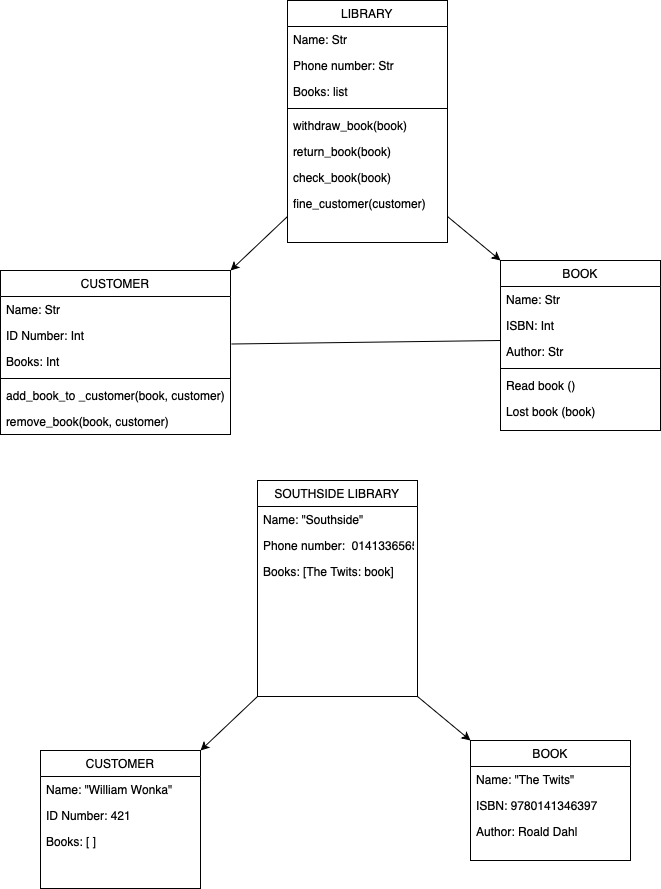

The diagram above was exported from draw.io. Its source (the exported page's mxGraphModel, read from the mxfile embedded in the PNG):
<mxGraphModel dx="1851" dy="545" grid="1" gridSize="10" guides="1" tooltips="1" connect="1" arrows="1" fold="1" page="1" pageScale="1" pageWidth="827" pageHeight="1169" math="0" shadow="0">
  <root>
    <mxCell id="WIyWlLk6GJQsqaUBKTNV-0" />
    <mxCell id="WIyWlLk6GJQsqaUBKTNV-1" parent="WIyWlLk6GJQsqaUBKTNV-0" />
    <mxCell id="zkfFHV4jXpPFQw0GAbJ--0" value="BOOK&#10;" style="swimlane;fontStyle=0;align=center;verticalAlign=top;childLayout=stackLayout;horizontal=1;startSize=26;horizontalStack=0;resizeParent=1;resizeLast=0;collapsible=1;marginBottom=0;rounded=0;shadow=0;strokeWidth=1;" parent="WIyWlLk6GJQsqaUBKTNV-1" vertex="1">
      <mxGeometry x="180" y="340" width="160" height="170" as="geometry">
        <mxRectangle x="230" y="140" width="160" height="26" as="alternateBounds" />
      </mxGeometry>
    </mxCell>
    <mxCell id="zkfFHV4jXpPFQw0GAbJ--1" value="Name: Str" style="text;align=left;verticalAlign=top;spacingLeft=4;spacingRight=4;overflow=hidden;rotatable=0;points=[[0,0.5],[1,0.5]];portConstraint=eastwest;" parent="zkfFHV4jXpPFQw0GAbJ--0" vertex="1">
      <mxGeometry y="26" width="160" height="26" as="geometry" />
    </mxCell>
    <mxCell id="zkfFHV4jXpPFQw0GAbJ--2" value="ISBN: Int" style="text;align=left;verticalAlign=top;spacingLeft=4;spacingRight=4;overflow=hidden;rotatable=0;points=[[0,0.5],[1,0.5]];portConstraint=eastwest;rounded=0;shadow=0;html=0;" parent="zkfFHV4jXpPFQw0GAbJ--0" vertex="1">
      <mxGeometry y="52" width="160" height="26" as="geometry" />
    </mxCell>
    <mxCell id="wFtKwiEgmMH5XNw2KxYl-3" value="Author: Str" style="text;align=left;verticalAlign=top;spacingLeft=4;spacingRight=4;overflow=hidden;rotatable=0;points=[[0,0.5],[1,0.5]];portConstraint=eastwest;rounded=0;shadow=0;html=0;" vertex="1" parent="zkfFHV4jXpPFQw0GAbJ--0">
      <mxGeometry y="78" width="160" height="26" as="geometry" />
    </mxCell>
    <mxCell id="zkfFHV4jXpPFQw0GAbJ--4" value="" style="line;html=1;strokeWidth=1;align=left;verticalAlign=middle;spacingTop=-1;spacingLeft=3;spacingRight=3;rotatable=0;labelPosition=right;points=[];portConstraint=eastwest;" parent="zkfFHV4jXpPFQw0GAbJ--0" vertex="1">
      <mxGeometry y="104" width="160" height="8" as="geometry" />
    </mxCell>
    <mxCell id="zkfFHV4jXpPFQw0GAbJ--5" value="Read book ()" style="text;align=left;verticalAlign=top;spacingLeft=4;spacingRight=4;overflow=hidden;rotatable=0;points=[[0,0.5],[1,0.5]];portConstraint=eastwest;" parent="zkfFHV4jXpPFQw0GAbJ--0" vertex="1">
      <mxGeometry y="112" width="160" height="58" as="geometry" />
    </mxCell>
    <mxCell id="zkfFHV4jXpPFQw0GAbJ--17" value="LIBRARY&#10;" style="swimlane;fontStyle=0;align=center;verticalAlign=top;childLayout=stackLayout;horizontal=1;startSize=26;horizontalStack=0;resizeParent=1;resizeLast=0;collapsible=1;marginBottom=0;rounded=0;shadow=0;strokeWidth=1;" parent="WIyWlLk6GJQsqaUBKTNV-1" vertex="1">
      <mxGeometry x="-33" y="80" width="160" height="242" as="geometry">
        <mxRectangle x="550" y="140" width="160" height="26" as="alternateBounds" />
      </mxGeometry>
    </mxCell>
    <mxCell id="zkfFHV4jXpPFQw0GAbJ--18" value="Name: Str" style="text;align=left;verticalAlign=top;spacingLeft=4;spacingRight=4;overflow=hidden;rotatable=0;points=[[0,0.5],[1,0.5]];portConstraint=eastwest;fontStyle=0" parent="zkfFHV4jXpPFQw0GAbJ--17" vertex="1">
      <mxGeometry y="26" width="160" height="26" as="geometry" />
    </mxCell>
    <mxCell id="zkfFHV4jXpPFQw0GAbJ--22" value="Phone number: Str" style="text;align=left;verticalAlign=top;spacingLeft=4;spacingRight=4;overflow=hidden;rotatable=0;points=[[0,0.5],[1,0.5]];portConstraint=eastwest;rounded=0;shadow=0;html=0;fontStyle=0" parent="zkfFHV4jXpPFQw0GAbJ--17" vertex="1">
      <mxGeometry y="52" width="160" height="26" as="geometry" />
    </mxCell>
    <mxCell id="zkfFHV4jXpPFQw0GAbJ--25" value="Books: list" style="text;align=left;verticalAlign=top;spacingLeft=4;spacingRight=4;overflow=hidden;rotatable=0;points=[[0,0.5],[1,0.5]];portConstraint=eastwest;fontStyle=0" parent="zkfFHV4jXpPFQw0GAbJ--17" vertex="1">
      <mxGeometry y="78" width="160" height="26" as="geometry" />
    </mxCell>
    <mxCell id="zkfFHV4jXpPFQw0GAbJ--23" value="" style="line;html=1;strokeWidth=1;align=left;verticalAlign=middle;spacingTop=-1;spacingLeft=3;spacingRight=3;rotatable=0;labelPosition=right;points=[];portConstraint=eastwest;" parent="zkfFHV4jXpPFQw0GAbJ--17" vertex="1">
      <mxGeometry y="104" width="160" height="8" as="geometry" />
    </mxCell>
    <mxCell id="wFtKwiEgmMH5XNw2KxYl-1" value="withdraw_book(book)" style="text;align=left;verticalAlign=top;spacingLeft=4;spacingRight=4;overflow=hidden;rotatable=0;points=[[0,0.5],[1,0.5]];portConstraint=eastwest;fontStyle=0" vertex="1" parent="zkfFHV4jXpPFQw0GAbJ--17">
      <mxGeometry y="112" width="160" height="26" as="geometry" />
    </mxCell>
    <mxCell id="wFtKwiEgmMH5XNw2KxYl-0" value="return_book(book)" style="text;align=left;verticalAlign=top;spacingLeft=4;spacingRight=4;overflow=hidden;rotatable=0;points=[[0,0.5],[1,0.5]];portConstraint=eastwest;fontStyle=0" vertex="1" parent="zkfFHV4jXpPFQw0GAbJ--17">
      <mxGeometry y="138" width="160" height="26" as="geometry" />
    </mxCell>
    <mxCell id="wFtKwiEgmMH5XNw2KxYl-15" value="check_book(book)" style="text;align=left;verticalAlign=top;spacingLeft=4;spacingRight=4;overflow=hidden;rotatable=0;points=[[0,0.5],[1,0.5]];portConstraint=eastwest;fontStyle=0" vertex="1" parent="zkfFHV4jXpPFQw0GAbJ--17">
      <mxGeometry y="164" width="160" height="26" as="geometry" />
    </mxCell>
    <mxCell id="wFtKwiEgmMH5XNw2KxYl-18" value="" style="endArrow=classic;html=1;rounded=0;entryX=1;entryY=0;entryDx=0;entryDy=0;" edge="1" parent="zkfFHV4jXpPFQw0GAbJ--17" target="wFtKwiEgmMH5XNw2KxYl-10">
      <mxGeometry width="50" height="50" relative="1" as="geometry">
        <mxPoint y="216" as="sourcePoint" />
        <mxPoint x="50" y="166" as="targetPoint" />
      </mxGeometry>
    </mxCell>
    <mxCell id="wFtKwiEgmMH5XNw2KxYl-16" value="fine_customer(customer)" style="text;align=left;verticalAlign=top;spacingLeft=4;spacingRight=4;overflow=hidden;rotatable=0;points=[[0,0.5],[1,0.5]];portConstraint=eastwest;fontStyle=0" vertex="1" parent="zkfFHV4jXpPFQw0GAbJ--17">
      <mxGeometry y="190" width="160" height="26" as="geometry" />
    </mxCell>
    <mxCell id="wFtKwiEgmMH5XNw2KxYl-10" value="CUSTOMER" style="swimlane;fontStyle=0;align=center;verticalAlign=top;childLayout=stackLayout;horizontal=1;startSize=26;horizontalStack=0;resizeParent=1;resizeLast=0;collapsible=1;marginBottom=0;rounded=0;shadow=0;strokeWidth=1;" vertex="1" parent="WIyWlLk6GJQsqaUBKTNV-1">
      <mxGeometry x="-320" y="350" width="230" height="164" as="geometry">
        <mxRectangle x="230" y="140" width="160" height="26" as="alternateBounds" />
      </mxGeometry>
    </mxCell>
    <mxCell id="wFtKwiEgmMH5XNw2KxYl-11" value="Name: Str" style="text;align=left;verticalAlign=top;spacingLeft=4;spacingRight=4;overflow=hidden;rotatable=0;points=[[0,0.5],[1,0.5]];portConstraint=eastwest;" vertex="1" parent="wFtKwiEgmMH5XNw2KxYl-10">
      <mxGeometry y="26" width="230" height="26" as="geometry" />
    </mxCell>
    <mxCell id="wFtKwiEgmMH5XNw2KxYl-12" value="ID Number: Int" style="text;align=left;verticalAlign=top;spacingLeft=4;spacingRight=4;overflow=hidden;rotatable=0;points=[[0,0.5],[1,0.5]];portConstraint=eastwest;rounded=0;shadow=0;html=0;" vertex="1" parent="wFtKwiEgmMH5XNw2KxYl-10">
      <mxGeometry y="52" width="230" height="26" as="geometry" />
    </mxCell>
    <mxCell id="wFtKwiEgmMH5XNw2KxYl-55" value="Books: Int" style="text;align=left;verticalAlign=top;spacingLeft=4;spacingRight=4;overflow=hidden;rotatable=0;points=[[0,0.5],[1,0.5]];portConstraint=eastwest;rounded=0;shadow=0;html=0;" vertex="1" parent="wFtKwiEgmMH5XNw2KxYl-10">
      <mxGeometry y="78" width="230" height="26" as="geometry" />
    </mxCell>
    <mxCell id="wFtKwiEgmMH5XNw2KxYl-13" value="" style="line;html=1;strokeWidth=1;align=left;verticalAlign=middle;spacingTop=-1;spacingLeft=3;spacingRight=3;rotatable=0;labelPosition=right;points=[];portConstraint=eastwest;" vertex="1" parent="wFtKwiEgmMH5XNw2KxYl-10">
      <mxGeometry y="104" width="230" height="8" as="geometry" />
    </mxCell>
    <mxCell id="wFtKwiEgmMH5XNw2KxYl-21" value="add_book_to _customer(book, customer)" style="text;align=left;verticalAlign=top;spacingLeft=4;spacingRight=4;overflow=hidden;rotatable=0;points=[[0,0.5],[1,0.5]];portConstraint=eastwest;fontStyle=0" vertex="1" parent="wFtKwiEgmMH5XNw2KxYl-10">
      <mxGeometry y="112" width="230" height="26" as="geometry" />
    </mxCell>
    <mxCell id="wFtKwiEgmMH5XNw2KxYl-22" value="remove_book(book, customer)" style="text;align=left;verticalAlign=top;spacingLeft=4;spacingRight=4;overflow=hidden;rotatable=0;points=[[0,0.5],[1,0.5]];portConstraint=eastwest;fontStyle=0" vertex="1" parent="wFtKwiEgmMH5XNw2KxYl-10">
      <mxGeometry y="138" width="230" height="26" as="geometry" />
    </mxCell>
    <mxCell id="wFtKwiEgmMH5XNw2KxYl-17" value="Lost book (book)" style="text;align=left;verticalAlign=top;spacingLeft=4;spacingRight=4;overflow=hidden;rotatable=0;points=[[0,0.5],[1,0.5]];portConstraint=eastwest;" vertex="1" parent="WIyWlLk6GJQsqaUBKTNV-1">
      <mxGeometry x="180" y="478" width="160" height="26" as="geometry" />
    </mxCell>
    <mxCell id="wFtKwiEgmMH5XNw2KxYl-19" value="" style="endArrow=classic;html=1;rounded=0;entryX=0;entryY=0;entryDx=0;entryDy=0;" edge="1" parent="WIyWlLk6GJQsqaUBKTNV-1" target="zkfFHV4jXpPFQw0GAbJ--0">
      <mxGeometry width="50" height="50" relative="1" as="geometry">
        <mxPoint x="127" y="296" as="sourcePoint" />
        <mxPoint x="177" y="246" as="targetPoint" />
      </mxGeometry>
    </mxCell>
    <mxCell id="wFtKwiEgmMH5XNw2KxYl-23" value="BOOK&#10;" style="swimlane;fontStyle=0;align=center;verticalAlign=top;childLayout=stackLayout;horizontal=1;startSize=26;horizontalStack=0;resizeParent=1;resizeLast=0;collapsible=1;marginBottom=0;rounded=0;shadow=0;strokeWidth=1;" vertex="1" parent="WIyWlLk6GJQsqaUBKTNV-1">
      <mxGeometry x="150" y="820" width="160" height="120" as="geometry">
        <mxRectangle x="230" y="140" width="160" height="26" as="alternateBounds" />
      </mxGeometry>
    </mxCell>
    <mxCell id="wFtKwiEgmMH5XNw2KxYl-24" value="Name: &quot;The Twits&quot;" style="text;align=left;verticalAlign=top;spacingLeft=4;spacingRight=4;overflow=hidden;rotatable=0;points=[[0,0.5],[1,0.5]];portConstraint=eastwest;" vertex="1" parent="wFtKwiEgmMH5XNw2KxYl-23">
      <mxGeometry y="26" width="160" height="26" as="geometry" />
    </mxCell>
    <mxCell id="wFtKwiEgmMH5XNw2KxYl-25" value="ISBN: 9780141346397&#10;&#10;" style="text;align=left;verticalAlign=top;spacingLeft=4;spacingRight=4;overflow=hidden;rotatable=0;points=[[0,0.5],[1,0.5]];portConstraint=eastwest;rounded=0;shadow=0;html=0;" vertex="1" parent="wFtKwiEgmMH5XNw2KxYl-23">
      <mxGeometry y="52" width="160" height="26" as="geometry" />
    </mxCell>
    <mxCell id="wFtKwiEgmMH5XNw2KxYl-26" value="Author: Roald Dahl" style="text;align=left;verticalAlign=top;spacingLeft=4;spacingRight=4;overflow=hidden;rotatable=0;points=[[0,0.5],[1,0.5]];portConstraint=eastwest;rounded=0;shadow=0;html=0;" vertex="1" parent="wFtKwiEgmMH5XNw2KxYl-23">
      <mxGeometry y="78" width="160" height="26" as="geometry" />
    </mxCell>
    <mxCell id="wFtKwiEgmMH5XNw2KxYl-29" value="SOUTHSIDE LIBRARY&#10;" style="swimlane;fontStyle=0;align=center;verticalAlign=top;childLayout=stackLayout;horizontal=1;startSize=26;horizontalStack=0;resizeParent=1;resizeLast=0;collapsible=1;marginBottom=0;rounded=0;shadow=0;strokeWidth=1;" vertex="1" parent="WIyWlLk6GJQsqaUBKTNV-1">
      <mxGeometry x="-63" y="560" width="160" height="216" as="geometry">
        <mxRectangle x="550" y="140" width="160" height="26" as="alternateBounds" />
      </mxGeometry>
    </mxCell>
    <mxCell id="wFtKwiEgmMH5XNw2KxYl-30" value="Name: &quot;Southside&quot;&#10;" style="text;align=left;verticalAlign=top;spacingLeft=4;spacingRight=4;overflow=hidden;rotatable=0;points=[[0,0.5],[1,0.5]];portConstraint=eastwest;fontStyle=0" vertex="1" parent="wFtKwiEgmMH5XNw2KxYl-29">
      <mxGeometry y="26" width="160" height="26" as="geometry" />
    </mxCell>
    <mxCell id="wFtKwiEgmMH5XNw2KxYl-31" value="Phone number:  01413365656" style="text;align=left;verticalAlign=top;spacingLeft=4;spacingRight=4;overflow=hidden;rotatable=0;points=[[0,0.5],[1,0.5]];portConstraint=eastwest;rounded=0;shadow=0;html=0;fontStyle=0" vertex="1" parent="wFtKwiEgmMH5XNw2KxYl-29">
      <mxGeometry y="52" width="160" height="26" as="geometry" />
    </mxCell>
    <mxCell id="wFtKwiEgmMH5XNw2KxYl-32" value="Books: [The Twits: book]&#10;&#10;" style="text;align=left;verticalAlign=top;spacingLeft=4;spacingRight=4;overflow=hidden;rotatable=0;points=[[0,0.5],[1,0.5]];portConstraint=eastwest;fontStyle=0" vertex="1" parent="wFtKwiEgmMH5XNw2KxYl-29">
      <mxGeometry y="78" width="160" height="26" as="geometry" />
    </mxCell>
    <mxCell id="wFtKwiEgmMH5XNw2KxYl-37" value="" style="endArrow=classic;html=1;rounded=0;entryX=1;entryY=0;entryDx=0;entryDy=0;" edge="1" parent="wFtKwiEgmMH5XNw2KxYl-29" target="wFtKwiEgmMH5XNw2KxYl-44">
      <mxGeometry width="50" height="50" relative="1" as="geometry">
        <mxPoint y="216" as="sourcePoint" />
        <mxPoint x="50" y="166" as="targetPoint" />
      </mxGeometry>
    </mxCell>
    <mxCell id="wFtKwiEgmMH5XNw2KxYl-44" value="CUSTOMER" style="swimlane;fontStyle=0;align=center;verticalAlign=top;childLayout=stackLayout;horizontal=1;startSize=26;horizontalStack=0;resizeParent=1;resizeLast=0;collapsible=1;marginBottom=0;rounded=0;shadow=0;strokeWidth=1;" vertex="1" parent="WIyWlLk6GJQsqaUBKTNV-1">
      <mxGeometry x="-280" y="830" width="160" height="138" as="geometry">
        <mxRectangle x="230" y="140" width="160" height="26" as="alternateBounds" />
      </mxGeometry>
    </mxCell>
    <mxCell id="wFtKwiEgmMH5XNw2KxYl-45" value="Name: &quot;William Wonka&quot;" style="text;align=left;verticalAlign=top;spacingLeft=4;spacingRight=4;overflow=hidden;rotatable=0;points=[[0,0.5],[1,0.5]];portConstraint=eastwest;" vertex="1" parent="wFtKwiEgmMH5XNw2KxYl-44">
      <mxGeometry y="26" width="160" height="26" as="geometry" />
    </mxCell>
    <mxCell id="wFtKwiEgmMH5XNw2KxYl-46" value="ID Number: 421" style="text;align=left;verticalAlign=top;spacingLeft=4;spacingRight=4;overflow=hidden;rotatable=0;points=[[0,0.5],[1,0.5]];portConstraint=eastwest;rounded=0;shadow=0;html=0;" vertex="1" parent="wFtKwiEgmMH5XNw2KxYl-44">
      <mxGeometry y="52" width="160" height="26" as="geometry" />
    </mxCell>
    <mxCell id="wFtKwiEgmMH5XNw2KxYl-56" value="Books: [ ]" style="text;align=left;verticalAlign=top;spacingLeft=4;spacingRight=4;overflow=hidden;rotatable=0;points=[[0,0.5],[1,0.5]];portConstraint=eastwest;rounded=0;shadow=0;html=0;" vertex="1" parent="wFtKwiEgmMH5XNw2KxYl-44">
      <mxGeometry y="78" width="160" height="26" as="geometry" />
    </mxCell>
    <mxCell id="wFtKwiEgmMH5XNw2KxYl-51" value="" style="endArrow=classic;html=1;rounded=0;entryX=0;entryY=0;entryDx=0;entryDy=0;" edge="1" parent="WIyWlLk6GJQsqaUBKTNV-1" target="wFtKwiEgmMH5XNw2KxYl-23">
      <mxGeometry width="50" height="50" relative="1" as="geometry">
        <mxPoint x="97" y="776" as="sourcePoint" />
        <mxPoint x="147" y="726" as="targetPoint" />
      </mxGeometry>
    </mxCell>
    <mxCell id="wFtKwiEgmMH5XNw2KxYl-59" value="" style="endArrow=none;html=1;rounded=0;exitX=1.004;exitY=0.827;exitDx=0;exitDy=0;exitPerimeter=0;entryX=0;entryY=0.077;entryDx=0;entryDy=0;entryPerimeter=0;" edge="1" parent="WIyWlLk6GJQsqaUBKTNV-1" source="wFtKwiEgmMH5XNw2KxYl-12" target="wFtKwiEgmMH5XNw2KxYl-3">
      <mxGeometry width="50" height="50" relative="1" as="geometry">
        <mxPoint x="-10" y="470" as="sourcePoint" />
        <mxPoint x="40" y="420" as="targetPoint" />
      </mxGeometry>
    </mxCell>
  </root>
</mxGraphModel>